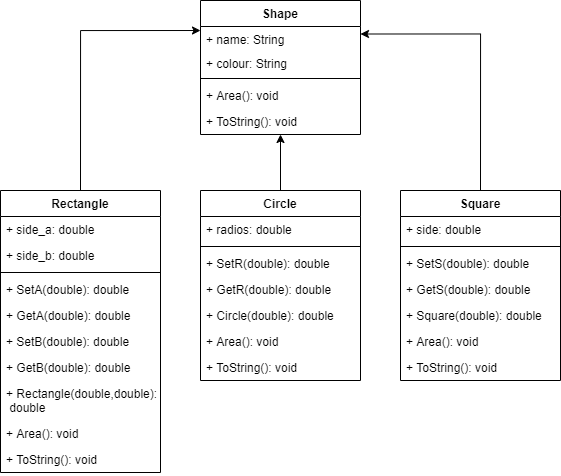

The diagram above was exported from draw.io. Its source (the exported page's mxGraphModel, read from the mxfile embedded in the PNG):
<mxGraphModel dx="873" dy="561" grid="1" gridSize="10" guides="1" tooltips="1" connect="1" arrows="1" fold="1" page="1" pageScale="1" pageWidth="1100" pageHeight="850" background="#ffffff" math="0" shadow="0">
  <root>
    <mxCell id="0" />
    <mxCell id="1" parent="0" />
    <mxCell id="sLrYqZpqI2hbh2kUukSa-29" style="edgeStyle=orthogonalEdgeStyle;rounded=0;orthogonalLoop=1;jettySize=auto;html=1;exitX=0.5;exitY=0;exitDx=0;exitDy=0;entryX=0.5;entryY=1;entryDx=0;entryDy=0;" edge="1" parent="1" source="sLrYqZpqI2hbh2kUukSa-5" target="sLrYqZpqI2hbh2kUukSa-22">
      <mxGeometry relative="1" as="geometry" />
    </mxCell>
    <mxCell id="sLrYqZpqI2hbh2kUukSa-5" value="Circle" style="swimlane;fontStyle=1;align=center;verticalAlign=top;childLayout=stackLayout;horizontal=1;startSize=26;horizontalStack=0;resizeParent=1;resizeParentMax=0;resizeLast=0;collapsible=1;marginBottom=0;" vertex="1" parent="1">
      <mxGeometry x="320" y="240" width="160" height="190" as="geometry" />
    </mxCell>
    <mxCell id="sLrYqZpqI2hbh2kUukSa-6" value="+ radios: double" style="text;strokeColor=none;fillColor=none;align=left;verticalAlign=top;spacingLeft=4;spacingRight=4;overflow=hidden;rotatable=0;points=[[0,0.5],[1,0.5]];portConstraint=eastwest;" vertex="1" parent="sLrYqZpqI2hbh2kUukSa-5">
      <mxGeometry y="26" width="160" height="26" as="geometry" />
    </mxCell>
    <mxCell id="sLrYqZpqI2hbh2kUukSa-7" value="" style="line;strokeWidth=1;fillColor=none;align=left;verticalAlign=middle;spacingTop=-1;spacingLeft=3;spacingRight=3;rotatable=0;labelPosition=right;points=[];portConstraint=eastwest;" vertex="1" parent="sLrYqZpqI2hbh2kUukSa-5">
      <mxGeometry y="52" width="160" height="8" as="geometry" />
    </mxCell>
    <mxCell id="sLrYqZpqI2hbh2kUukSa-8" value="+ SetR(double): double" style="text;strokeColor=none;fillColor=none;align=left;verticalAlign=top;spacingLeft=4;spacingRight=4;overflow=hidden;rotatable=0;points=[[0,0.5],[1,0.5]];portConstraint=eastwest;" vertex="1" parent="sLrYqZpqI2hbh2kUukSa-5">
      <mxGeometry y="60" width="160" height="26" as="geometry" />
    </mxCell>
    <mxCell id="sLrYqZpqI2hbh2kUukSa-49" value="+ GetR(double): double" style="text;strokeColor=none;fillColor=none;align=left;verticalAlign=top;spacingLeft=4;spacingRight=4;overflow=hidden;rotatable=0;points=[[0,0.5],[1,0.5]];portConstraint=eastwest;" vertex="1" parent="sLrYqZpqI2hbh2kUukSa-5">
      <mxGeometry y="86" width="160" height="26" as="geometry" />
    </mxCell>
    <mxCell id="sLrYqZpqI2hbh2kUukSa-56" value="+ Circle(double): double" style="text;strokeColor=none;fillColor=none;align=left;verticalAlign=top;spacingLeft=4;spacingRight=4;overflow=hidden;rotatable=0;points=[[0,0.5],[1,0.5]];portConstraint=eastwest;" vertex="1" parent="sLrYqZpqI2hbh2kUukSa-5">
      <mxGeometry y="112" width="160" height="26" as="geometry" />
    </mxCell>
    <mxCell id="sLrYqZpqI2hbh2kUukSa-50" value="+ Area(): void" style="text;strokeColor=none;fillColor=none;align=left;verticalAlign=top;spacingLeft=4;spacingRight=4;overflow=hidden;rotatable=0;points=[[0,0.5],[1,0.5]];portConstraint=eastwest;" vertex="1" parent="sLrYqZpqI2hbh2kUukSa-5">
      <mxGeometry y="138" width="160" height="26" as="geometry" />
    </mxCell>
    <mxCell id="sLrYqZpqI2hbh2kUukSa-51" value="+ ToString(): void" style="text;strokeColor=none;fillColor=none;align=left;verticalAlign=top;spacingLeft=4;spacingRight=4;overflow=hidden;rotatable=0;points=[[0,0.5],[1,0.5]];portConstraint=eastwest;" vertex="1" parent="sLrYqZpqI2hbh2kUukSa-5">
      <mxGeometry y="164" width="160" height="26" as="geometry" />
    </mxCell>
    <mxCell id="sLrYqZpqI2hbh2kUukSa-27" style="edgeStyle=orthogonalEdgeStyle;rounded=0;orthogonalLoop=1;jettySize=auto;html=1;exitX=0.5;exitY=0;exitDx=0;exitDy=0;entryX=1;entryY=0.25;entryDx=0;entryDy=0;" edge="1" parent="1" source="sLrYqZpqI2hbh2kUukSa-13" target="sLrYqZpqI2hbh2kUukSa-22">
      <mxGeometry relative="1" as="geometry" />
    </mxCell>
    <mxCell id="sLrYqZpqI2hbh2kUukSa-13" value="Square" style="swimlane;fontStyle=1;align=center;verticalAlign=top;childLayout=stackLayout;horizontal=1;startSize=26;horizontalStack=0;resizeParent=1;resizeParentMax=0;resizeLast=0;collapsible=1;marginBottom=0;" vertex="1" parent="1">
      <mxGeometry x="520" y="240" width="160" height="190" as="geometry" />
    </mxCell>
    <mxCell id="sLrYqZpqI2hbh2kUukSa-14" value="+ side: double" style="text;strokeColor=none;fillColor=none;align=left;verticalAlign=top;spacingLeft=4;spacingRight=4;overflow=hidden;rotatable=0;points=[[0,0.5],[1,0.5]];portConstraint=eastwest;" vertex="1" parent="sLrYqZpqI2hbh2kUukSa-13">
      <mxGeometry y="26" width="160" height="26" as="geometry" />
    </mxCell>
    <mxCell id="sLrYqZpqI2hbh2kUukSa-15" value="" style="line;strokeWidth=1;fillColor=none;align=left;verticalAlign=middle;spacingTop=-1;spacingLeft=3;spacingRight=3;rotatable=0;labelPosition=right;points=[];portConstraint=eastwest;" vertex="1" parent="sLrYqZpqI2hbh2kUukSa-13">
      <mxGeometry y="52" width="160" height="8" as="geometry" />
    </mxCell>
    <mxCell id="sLrYqZpqI2hbh2kUukSa-16" value="+ SetS(double): double" style="text;strokeColor=none;fillColor=none;align=left;verticalAlign=top;spacingLeft=4;spacingRight=4;overflow=hidden;rotatable=0;points=[[0,0.5],[1,0.5]];portConstraint=eastwest;" vertex="1" parent="sLrYqZpqI2hbh2kUukSa-13">
      <mxGeometry y="60" width="160" height="26" as="geometry" />
    </mxCell>
    <mxCell id="sLrYqZpqI2hbh2kUukSa-52" value="+ GetS(double): double" style="text;strokeColor=none;fillColor=none;align=left;verticalAlign=top;spacingLeft=4;spacingRight=4;overflow=hidden;rotatable=0;points=[[0,0.5],[1,0.5]];portConstraint=eastwest;" vertex="1" parent="sLrYqZpqI2hbh2kUukSa-13">
      <mxGeometry y="86" width="160" height="26" as="geometry" />
    </mxCell>
    <mxCell id="sLrYqZpqI2hbh2kUukSa-57" value="+ Square(double): double" style="text;strokeColor=none;fillColor=none;align=left;verticalAlign=top;spacingLeft=4;spacingRight=4;overflow=hidden;rotatable=0;points=[[0,0.5],[1,0.5]];portConstraint=eastwest;" vertex="1" parent="sLrYqZpqI2hbh2kUukSa-13">
      <mxGeometry y="112" width="160" height="26" as="geometry" />
    </mxCell>
    <mxCell id="sLrYqZpqI2hbh2kUukSa-53" value="+ Area(): void" style="text;strokeColor=none;fillColor=none;align=left;verticalAlign=top;spacingLeft=4;spacingRight=4;overflow=hidden;rotatable=0;points=[[0,0.5],[1,0.5]];portConstraint=eastwest;" vertex="1" parent="sLrYqZpqI2hbh2kUukSa-13">
      <mxGeometry y="138" width="160" height="26" as="geometry" />
    </mxCell>
    <mxCell id="sLrYqZpqI2hbh2kUukSa-54" value="+ ToString(): void" style="text;strokeColor=none;fillColor=none;align=left;verticalAlign=top;spacingLeft=4;spacingRight=4;overflow=hidden;rotatable=0;points=[[0,0.5],[1,0.5]];portConstraint=eastwest;" vertex="1" parent="sLrYqZpqI2hbh2kUukSa-13">
      <mxGeometry y="164" width="160" height="26" as="geometry" />
    </mxCell>
    <mxCell id="sLrYqZpqI2hbh2kUukSa-22" value="Shape" style="swimlane;fontStyle=1;align=center;verticalAlign=top;childLayout=stackLayout;horizontal=1;startSize=26;horizontalStack=0;resizeParent=1;resizeParentMax=0;resizeLast=0;collapsible=1;marginBottom=0;" vertex="1" parent="1">
      <mxGeometry x="320" y="50" width="160" height="134" as="geometry" />
    </mxCell>
    <mxCell id="sLrYqZpqI2hbh2kUukSa-23" value="+ name: String" style="text;strokeColor=none;fillColor=none;align=left;verticalAlign=top;spacingLeft=4;spacingRight=4;overflow=hidden;rotatable=0;points=[[0,0.5],[1,0.5]];portConstraint=eastwest;" vertex="1" parent="sLrYqZpqI2hbh2kUukSa-22">
      <mxGeometry y="26" width="160" height="24" as="geometry" />
    </mxCell>
    <mxCell id="sLrYqZpqI2hbh2kUukSa-30" value="+ colour: String" style="text;strokeColor=none;fillColor=none;align=left;verticalAlign=top;spacingLeft=4;spacingRight=4;overflow=hidden;rotatable=0;points=[[0,0.5],[1,0.5]];portConstraint=eastwest;" vertex="1" parent="sLrYqZpqI2hbh2kUukSa-22">
      <mxGeometry y="50" width="160" height="24" as="geometry" />
    </mxCell>
    <mxCell id="sLrYqZpqI2hbh2kUukSa-24" value="" style="line;strokeWidth=1;fillColor=none;align=left;verticalAlign=middle;spacingTop=-1;spacingLeft=3;spacingRight=3;rotatable=0;labelPosition=right;points=[];portConstraint=eastwest;" vertex="1" parent="sLrYqZpqI2hbh2kUukSa-22">
      <mxGeometry y="74" width="160" height="8" as="geometry" />
    </mxCell>
    <mxCell id="sLrYqZpqI2hbh2kUukSa-25" value="+ Area(): void" style="text;strokeColor=none;fillColor=none;align=left;verticalAlign=top;spacingLeft=4;spacingRight=4;overflow=hidden;rotatable=0;points=[[0,0.5],[1,0.5]];portConstraint=eastwest;" vertex="1" parent="sLrYqZpqI2hbh2kUukSa-22">
      <mxGeometry y="82" width="160" height="26" as="geometry" />
    </mxCell>
    <mxCell id="sLrYqZpqI2hbh2kUukSa-32" value="+ ToString(): void" style="text;strokeColor=none;fillColor=none;align=left;verticalAlign=top;spacingLeft=4;spacingRight=4;overflow=hidden;rotatable=0;points=[[0,0.5],[1,0.5]];portConstraint=eastwest;" vertex="1" parent="sLrYqZpqI2hbh2kUukSa-22">
      <mxGeometry y="108" width="160" height="26" as="geometry" />
    </mxCell>
    <mxCell id="sLrYqZpqI2hbh2kUukSa-40" style="edgeStyle=orthogonalEdgeStyle;rounded=0;orthogonalLoop=1;jettySize=auto;html=1;exitX=0.5;exitY=0;exitDx=0;exitDy=0;entryX=0;entryY=0.167;entryDx=0;entryDy=0;entryPerimeter=0;" edge="1" parent="1" source="sLrYqZpqI2hbh2kUukSa-35" target="sLrYqZpqI2hbh2kUukSa-23">
      <mxGeometry relative="1" as="geometry" />
    </mxCell>
    <mxCell id="sLrYqZpqI2hbh2kUukSa-35" value="Rectangle" style="swimlane;fontStyle=1;align=center;verticalAlign=top;childLayout=stackLayout;horizontal=1;startSize=26;horizontalStack=0;resizeParent=1;resizeParentMax=0;resizeLast=0;collapsible=1;marginBottom=0;" vertex="1" parent="1">
      <mxGeometry x="120" y="240" width="160" height="282" as="geometry" />
    </mxCell>
    <mxCell id="sLrYqZpqI2hbh2kUukSa-36" value="+ side_a: double" style="text;strokeColor=none;fillColor=none;align=left;verticalAlign=top;spacingLeft=4;spacingRight=4;overflow=hidden;rotatable=0;points=[[0,0.5],[1,0.5]];portConstraint=eastwest;" vertex="1" parent="sLrYqZpqI2hbh2kUukSa-35">
      <mxGeometry y="26" width="160" height="26" as="geometry" />
    </mxCell>
    <mxCell id="sLrYqZpqI2hbh2kUukSa-41" value="+ side_b: double" style="text;strokeColor=none;fillColor=none;align=left;verticalAlign=top;spacingLeft=4;spacingRight=4;overflow=hidden;rotatable=0;points=[[0,0.5],[1,0.5]];portConstraint=eastwest;" vertex="1" parent="sLrYqZpqI2hbh2kUukSa-35">
      <mxGeometry y="52" width="160" height="26" as="geometry" />
    </mxCell>
    <mxCell id="sLrYqZpqI2hbh2kUukSa-37" value="" style="line;strokeWidth=1;fillColor=none;align=left;verticalAlign=middle;spacingTop=-1;spacingLeft=3;spacingRight=3;rotatable=0;labelPosition=right;points=[];portConstraint=eastwest;" vertex="1" parent="sLrYqZpqI2hbh2kUukSa-35">
      <mxGeometry y="78" width="160" height="8" as="geometry" />
    </mxCell>
    <mxCell id="sLrYqZpqI2hbh2kUukSa-38" value="+ SetA(double): double" style="text;strokeColor=none;fillColor=none;align=left;verticalAlign=top;spacingLeft=4;spacingRight=4;overflow=hidden;rotatable=0;points=[[0,0.5],[1,0.5]];portConstraint=eastwest;" vertex="1" parent="sLrYqZpqI2hbh2kUukSa-35">
      <mxGeometry y="86" width="160" height="26" as="geometry" />
    </mxCell>
    <mxCell id="sLrYqZpqI2hbh2kUukSa-43" value="+ GetA(double): double" style="text;strokeColor=none;fillColor=none;align=left;verticalAlign=top;spacingLeft=4;spacingRight=4;overflow=hidden;rotatable=0;points=[[0,0.5],[1,0.5]];portConstraint=eastwest;" vertex="1" parent="sLrYqZpqI2hbh2kUukSa-35">
      <mxGeometry y="112" width="160" height="26" as="geometry" />
    </mxCell>
    <mxCell id="sLrYqZpqI2hbh2kUukSa-44" value="+ SetB(double): double" style="text;strokeColor=none;fillColor=none;align=left;verticalAlign=top;spacingLeft=4;spacingRight=4;overflow=hidden;rotatable=0;points=[[0,0.5],[1,0.5]];portConstraint=eastwest;" vertex="1" parent="sLrYqZpqI2hbh2kUukSa-35">
      <mxGeometry y="138" width="160" height="26" as="geometry" />
    </mxCell>
    <mxCell id="sLrYqZpqI2hbh2kUukSa-45" value="+ GetB(double): double" style="text;strokeColor=none;fillColor=none;align=left;verticalAlign=top;spacingLeft=4;spacingRight=4;overflow=hidden;rotatable=0;points=[[0,0.5],[1,0.5]];portConstraint=eastwest;" vertex="1" parent="sLrYqZpqI2hbh2kUukSa-35">
      <mxGeometry y="164" width="160" height="26" as="geometry" />
    </mxCell>
    <mxCell id="sLrYqZpqI2hbh2kUukSa-55" value="+ Rectangle(double,double):&#10; double" style="text;strokeColor=none;fillColor=none;align=left;verticalAlign=top;spacingLeft=4;spacingRight=4;overflow=hidden;rotatable=0;points=[[0,0.5],[1,0.5]];portConstraint=eastwest;" vertex="1" parent="sLrYqZpqI2hbh2kUukSa-35">
      <mxGeometry y="190" width="160" height="40" as="geometry" />
    </mxCell>
    <mxCell id="sLrYqZpqI2hbh2kUukSa-47" value="+ Area(): void" style="text;strokeColor=none;fillColor=none;align=left;verticalAlign=top;spacingLeft=4;spacingRight=4;overflow=hidden;rotatable=0;points=[[0,0.5],[1,0.5]];portConstraint=eastwest;" vertex="1" parent="sLrYqZpqI2hbh2kUukSa-35">
      <mxGeometry y="230" width="160" height="26" as="geometry" />
    </mxCell>
    <mxCell id="sLrYqZpqI2hbh2kUukSa-48" value="+ ToString(): void" style="text;strokeColor=none;fillColor=none;align=left;verticalAlign=top;spacingLeft=4;spacingRight=4;overflow=hidden;rotatable=0;points=[[0,0.5],[1,0.5]];portConstraint=eastwest;" vertex="1" parent="sLrYqZpqI2hbh2kUukSa-35">
      <mxGeometry y="256" width="160" height="26" as="geometry" />
    </mxCell>
  </root>
</mxGraphModel>